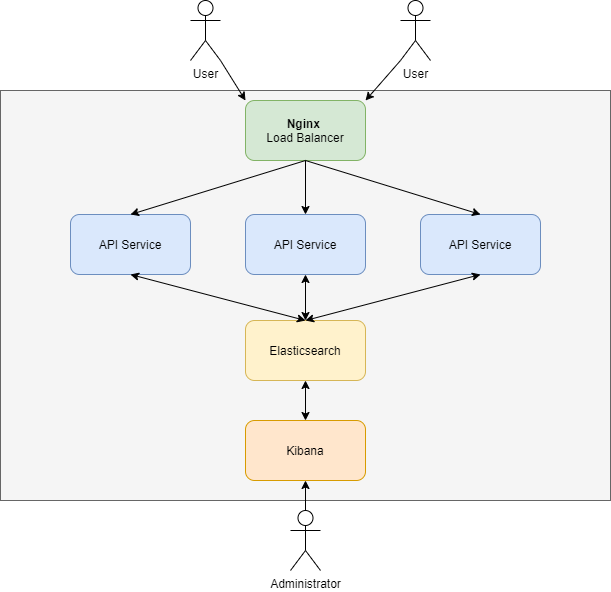

The diagram above was exported from draw.io. Its source (the exported page's mxGraphModel, read from the mxfile embedded in the PNG):
<mxGraphModel dx="1422" dy="762" grid="1" gridSize="10" guides="1" tooltips="1" connect="1" arrows="1" fold="1" page="1" pageScale="1" pageWidth="827" pageHeight="1169" math="0" shadow="0">
  <root>
    <mxCell id="0" />
    <mxCell id="1" parent="0" />
    <mxCell id="myCrU-lzuApdNJzqswMR-1" value="" style="rounded=0;whiteSpace=wrap;html=1;fillColor=#f5f5f5;strokeColor=#666666;fontColor=#333333;" vertex="1" parent="1">
      <mxGeometry x="20" y="110" width="610" height="410" as="geometry" />
    </mxCell>
    <mxCell id="myCrU-lzuApdNJzqswMR-2" value="&lt;b&gt;Nginx &lt;/b&gt;&lt;br&gt;Load Balancer" style="rounded=1;whiteSpace=wrap;html=1;fillColor=#d5e8d4;strokeColor=#82b366;" vertex="1" parent="1">
      <mxGeometry x="265" y="120" width="120" height="60" as="geometry" />
    </mxCell>
    <mxCell id="myCrU-lzuApdNJzqswMR-3" value="User" style="shape=umlActor;verticalLabelPosition=bottom;labelBackgroundColor=#ffffff;verticalAlign=top;html=1;outlineConnect=0;" vertex="1" parent="1">
      <mxGeometry x="210" y="20" width="30" height="60" as="geometry" />
    </mxCell>
    <mxCell id="myCrU-lzuApdNJzqswMR-4" value="User" style="shape=umlActor;verticalLabelPosition=bottom;labelBackgroundColor=#ffffff;verticalAlign=top;html=1;outlineConnect=0;" vertex="1" parent="1">
      <mxGeometry x="420" y="20" width="30" height="60" as="geometry" />
    </mxCell>
    <mxCell id="myCrU-lzuApdNJzqswMR-6" value="" style="endArrow=classic;html=1;exitX=1;exitY=1;exitDx=0;exitDy=0;exitPerimeter=0;entryX=0;entryY=0;entryDx=0;entryDy=0;" edge="1" parent="1" source="myCrU-lzuApdNJzqswMR-3" target="myCrU-lzuApdNJzqswMR-2">
      <mxGeometry width="50" height="50" relative="1" as="geometry">
        <mxPoint x="20" y="740" as="sourcePoint" />
        <mxPoint x="70" y="690" as="targetPoint" />
      </mxGeometry>
    </mxCell>
    <mxCell id="myCrU-lzuApdNJzqswMR-7" value="" style="endArrow=classic;html=1;exitX=0;exitY=1;exitDx=0;exitDy=0;exitPerimeter=0;entryX=1;entryY=0;entryDx=0;entryDy=0;" edge="1" parent="1" source="myCrU-lzuApdNJzqswMR-4" target="myCrU-lzuApdNJzqswMR-2">
      <mxGeometry width="50" height="50" relative="1" as="geometry">
        <mxPoint x="20" y="740" as="sourcePoint" />
        <mxPoint x="70" y="690" as="targetPoint" />
      </mxGeometry>
    </mxCell>
    <mxCell id="myCrU-lzuApdNJzqswMR-8" value="API Service" style="rounded=1;whiteSpace=wrap;html=1;fillColor=#dae8fc;strokeColor=#6c8ebf;" vertex="1" parent="1">
      <mxGeometry x="90" y="234" width="120" height="60" as="geometry" />
    </mxCell>
    <mxCell id="myCrU-lzuApdNJzqswMR-9" value="API Service" style="rounded=1;whiteSpace=wrap;html=1;fillColor=#dae8fc;strokeColor=#6c8ebf;" vertex="1" parent="1">
      <mxGeometry x="265" y="234" width="120" height="60" as="geometry" />
    </mxCell>
    <mxCell id="myCrU-lzuApdNJzqswMR-10" value="API Service" style="rounded=1;whiteSpace=wrap;html=1;fillColor=#dae8fc;strokeColor=#6c8ebf;" vertex="1" parent="1">
      <mxGeometry x="440" y="234" width="120" height="60" as="geometry" />
    </mxCell>
    <mxCell id="myCrU-lzuApdNJzqswMR-11" value="" style="endArrow=classic;html=1;exitX=0.5;exitY=1;exitDx=0;exitDy=0;entryX=0.5;entryY=0;entryDx=0;entryDy=0;" edge="1" parent="1" source="myCrU-lzuApdNJzqswMR-2" target="myCrU-lzuApdNJzqswMR-8">
      <mxGeometry width="50" height="50" relative="1" as="geometry">
        <mxPoint x="20" y="740" as="sourcePoint" />
        <mxPoint x="70" y="690" as="targetPoint" />
      </mxGeometry>
    </mxCell>
    <mxCell id="myCrU-lzuApdNJzqswMR-12" value="" style="endArrow=classic;html=1;exitX=0.5;exitY=1;exitDx=0;exitDy=0;entryX=0.5;entryY=0;entryDx=0;entryDy=0;" edge="1" parent="1" source="myCrU-lzuApdNJzqswMR-2" target="myCrU-lzuApdNJzqswMR-9">
      <mxGeometry width="50" height="50" relative="1" as="geometry">
        <mxPoint x="335" y="190" as="sourcePoint" />
        <mxPoint x="160" y="220" as="targetPoint" />
      </mxGeometry>
    </mxCell>
    <mxCell id="myCrU-lzuApdNJzqswMR-13" value="" style="endArrow=classic;html=1;exitX=0.5;exitY=1;exitDx=0;exitDy=0;entryX=0.5;entryY=0;entryDx=0;entryDy=0;" edge="1" parent="1" source="myCrU-lzuApdNJzqswMR-2" target="myCrU-lzuApdNJzqswMR-10">
      <mxGeometry width="50" height="50" relative="1" as="geometry">
        <mxPoint x="345" y="200" as="sourcePoint" />
        <mxPoint x="170" y="230" as="targetPoint" />
      </mxGeometry>
    </mxCell>
    <mxCell id="myCrU-lzuApdNJzqswMR-14" value="Elasticsearch" style="rounded=1;whiteSpace=wrap;html=1;fillColor=#fff2cc;strokeColor=#d6b656;" vertex="1" parent="1">
      <mxGeometry x="265" y="340" width="120" height="60" as="geometry" />
    </mxCell>
    <mxCell id="myCrU-lzuApdNJzqswMR-15" value="Kibana" style="rounded=1;whiteSpace=wrap;html=1;fillColor=#ffe6cc;strokeColor=#d79b00;" vertex="1" parent="1">
      <mxGeometry x="265" y="440" width="120" height="60" as="geometry" />
    </mxCell>
    <mxCell id="myCrU-lzuApdNJzqswMR-16" value="Administrator" style="shape=umlActor;verticalLabelPosition=bottom;labelBackgroundColor=#ffffff;verticalAlign=top;html=1;outlineConnect=0;" vertex="1" parent="1">
      <mxGeometry x="310" y="530" width="30" height="60" as="geometry" />
    </mxCell>
    <mxCell id="myCrU-lzuApdNJzqswMR-22" value="" style="endArrow=classic;startArrow=classic;html=1;exitX=0.5;exitY=1;exitDx=0;exitDy=0;entryX=0.5;entryY=0;entryDx=0;entryDy=0;" edge="1" parent="1" source="myCrU-lzuApdNJzqswMR-8" target="myCrU-lzuApdNJzqswMR-14">
      <mxGeometry width="50" height="50" relative="1" as="geometry">
        <mxPoint x="20" y="680" as="sourcePoint" />
        <mxPoint x="70" y="630" as="targetPoint" />
      </mxGeometry>
    </mxCell>
    <mxCell id="myCrU-lzuApdNJzqswMR-23" value="" style="endArrow=classic;startArrow=classic;html=1;exitX=0.5;exitY=1;exitDx=0;exitDy=0;entryX=0.5;entryY=0;entryDx=0;entryDy=0;" edge="1" parent="1" source="myCrU-lzuApdNJzqswMR-10" target="myCrU-lzuApdNJzqswMR-14">
      <mxGeometry width="50" height="50" relative="1" as="geometry">
        <mxPoint x="160" y="304" as="sourcePoint" />
        <mxPoint x="335" y="350" as="targetPoint" />
      </mxGeometry>
    </mxCell>
    <mxCell id="myCrU-lzuApdNJzqswMR-24" value="" style="endArrow=classic;startArrow=classic;html=1;entryX=0.5;entryY=1;entryDx=0;entryDy=0;exitX=0.5;exitY=0;exitDx=0;exitDy=0;" edge="1" parent="1" source="myCrU-lzuApdNJzqswMR-14" target="myCrU-lzuApdNJzqswMR-9">
      <mxGeometry width="50" height="50" relative="1" as="geometry">
        <mxPoint x="20" y="680" as="sourcePoint" />
        <mxPoint x="70" y="630" as="targetPoint" />
      </mxGeometry>
    </mxCell>
    <mxCell id="myCrU-lzuApdNJzqswMR-25" value="" style="endArrow=classic;startArrow=classic;html=1;entryX=0.5;entryY=1;entryDx=0;entryDy=0;exitX=0.5;exitY=0;exitDx=0;exitDy=0;" edge="1" parent="1" source="myCrU-lzuApdNJzqswMR-15" target="myCrU-lzuApdNJzqswMR-14">
      <mxGeometry width="50" height="50" relative="1" as="geometry">
        <mxPoint x="20" y="680" as="sourcePoint" />
        <mxPoint x="70" y="630" as="targetPoint" />
      </mxGeometry>
    </mxCell>
    <mxCell id="myCrU-lzuApdNJzqswMR-26" value="" style="endArrow=classic;html=1;entryX=0.5;entryY=1;entryDx=0;entryDy=0;exitX=0.5;exitY=0;exitDx=0;exitDy=0;exitPerimeter=0;" edge="1" parent="1" source="myCrU-lzuApdNJzqswMR-16" target="myCrU-lzuApdNJzqswMR-15">
      <mxGeometry width="50" height="50" relative="1" as="geometry">
        <mxPoint x="20" y="680" as="sourcePoint" />
        <mxPoint x="70" y="630" as="targetPoint" />
      </mxGeometry>
    </mxCell>
  </root>
</mxGraphModel>